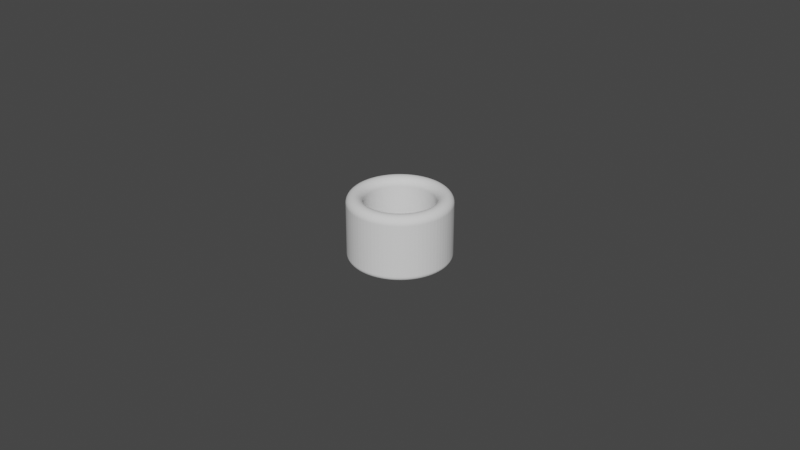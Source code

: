 # Source: Cylinder_ThumbRing_D21.5L20.0T5.0_P.blend  (saved by Blender 4.0.36; exported with 4.5.12 LTS)
import bpy
from mathutils import Matrix  # noqa: F401  (used for matrix-valued properties, if any)

bpy.ops.wm.read_factory_settings(use_empty=True)
scene = bpy.context.scene
scene.name = 'Scene'

# ---- collections
col_collection = bpy.data.collections.new('Collection'); scene.collection.children.link(col_collection)

# ---- world
world_world = bpy.data.worlds.new('World'); scene.world = world_world
world_world.use_nodes = True; world_world.node_tree.nodes.clear()
_N = world_world.node_tree.nodes; _L = world_world.node_tree.links
n0 = _N.new('ShaderNodeOutputWorld'); n0.name = 'World Output'; n0.location = (300, 300)
n1 = _N.new('ShaderNodeBackground'); n1.name = 'Background'; n1.location = (10, 300)
n1.inputs[0].default_value = (0.05088, 0.05088, 0.05088, 1.0)
_L.new(n1.outputs[0], n0.inputs[0])
n0.is_active_output = True
world_world.color = (0.05088, 0.05088, 0.05088)
world_world.use_sun_shadow = False
world_world.sun_shadow_jitter_overblur = 0.0

# ---- meshes
me_cylinder_thumbring_d21_5l20_0t5_0_p = bpy.data.meshes.new('Cylinder_ThumbRing_D21.5L20.0T5.0_P')
me_cylinder_thumbring_d21_5l20_0t5_0_p.from_pydata([(0.0, 0.01075, 0.0), (-0.0008434, 0.01072, 0.0), (-0.001682, 0.01062, 0.0), (-0.00251, 0.01045, 0.0), (-0.003322, 0.01022, 0.0), (-0.004114, 0.009932, 0.0), (-0.00488, 0.009578, 0.0), (-0.005617, 0.009166, 0.0), (-0.006319, 0.008697, 0.0), (-0.006982, 0.008174, 0.0), (-0.007601, 0.007601, 0.0), (-0.008174, 0.006982, 0.0), (-0.008697, 0.006319, 0.0), (-0.009166, 0.005617, 0.0), (-0.009578, 0.00488, 0.0), (-0.009932, 0.004114, 0.0), (-0.01022, 0.003322, 0.0), (-0.01045, 0.00251, 0.0), (-0.01062, 0.001682, 0.0), (-0.01072, 0.0008434, 0.0), (-0.01075, 0.0, 0.0), (-0.01072, -0.0008434, 0.0), (-0.01062, -0.001682, 0.0), (-0.01045, -0.00251, 0.0), (-0.01022, -0.003322, 0.0), (-0.009932, -0.004114, 0.0), (-0.009578, -0.00488, 0.0), (-0.009166, -0.005617, 0.0), (-0.008697, -0.006319, 0.0), (-0.008174, -0.006982, 0.0), (-0.007601, -0.007601, 0.0), (-0.006982, -0.008174, 0.0), (-0.006319, -0.008697, 0.0), (-0.005617, -0.009166, 0.0), (-0.00488, -0.009578, 0.0), (-0.004114, -0.009932, 0.0), (-0.003322, -0.01022, 0.0), (-0.00251, -0.01045, 0.0), (-0.001682, -0.01062, 0.0), (-0.0008434, -0.01072, 0.0), (0.0, -0.01075, 0.0), (0.0008434, -0.01072, 0.0), (0.001682, -0.01062, 0.0), (0.00251, -0.01045, 0.0), (0.003322, -0.01022, 0.0), (0.004114, -0.009932, 0.0), (0.00488, -0.009578, 0.0), (0.005617, -0.009166, 0.0), (0.006319, -0.008697, 0.0), (0.006982, -0.008174, 0.0), (0.007601, -0.007601, 0.0), (0.008174, -0.006982, 0.0), (0.008697, -0.006319, 0.0), (0.009166, -0.005617, 0.0), (0.009578, -0.00488, 0.0), (0.009932, -0.004114, 0.0), (0.01022, -0.003322, 0.0), (0.01045, -0.00251, 0.0), (0.01062, -0.001682, 0.0), (0.01072, -0.0008434, 0.0), (0.01075, 0.0, 0.0), (0.01072, 0.0008434, 0.0), (0.01062, 0.001682, 0.0), (0.01045, 0.00251, 0.0), (0.01022, 0.003322, 0.0), (0.009932, 0.004114, 0.0), (0.009578, 0.00488, 0.0), (0.009166, 0.005617, 0.0), (0.008697, 0.006319, 0.0), (0.008174, 0.006982, 0.0), (0.007601, 0.007601, 0.0), (0.006982, 0.008174, 0.0), (0.006319, 0.008697, 0.0), (0.005617, 0.009166, 0.0), (0.00488, 0.009578, 0.0), (0.004114, 0.009932, 0.0), (0.003322, 0.01022, 0.0), (0.00251, 0.01045, 0.0), (0.001682, 0.01062, 0.0), (0.0008434, 0.01072, 0.0), (0.0, 0.01575, 0.0), (-0.001236, 0.0157, 0.0), (-0.002464, 0.01556, 0.0), (-0.003677, 0.01531, 0.0), (-0.004867, 0.01498, 0.0), (-0.006027, 0.01455, 0.0), (-0.00715, 0.01403, 0.0), (-0.008229, 0.01343, 0.0), (-0.009258, 0.01274, 0.0), (-0.01023, 0.01198, 0.0), (-0.01114, 0.01114, 0.0), (-0.01198, 0.01023, 0.0), (-0.01274, 0.009258, 0.0), (-0.01343, 0.008229, 0.0), (-0.01403, 0.00715, 0.0), (-0.01455, 0.006027, 0.0), (-0.01498, 0.004867, 0.0), (-0.01531, 0.003677, 0.0), (-0.01556, 0.002464, 0.0), (-0.0157, 0.001236, 0.0), (-0.01575, 0.0, 0.0), (-0.0157, -0.001236, 0.0), (-0.01556, -0.002464, 0.0), (-0.01531, -0.003677, 0.0), (-0.01498, -0.004867, 0.0), (-0.01455, -0.006027, 0.0), (-0.01403, -0.00715, 0.0), (-0.01343, -0.008229, 0.0), (-0.01274, -0.009258, 0.0), (-0.01198, -0.01023, 0.0), (-0.01114, -0.01114, 0.0), (-0.01023, -0.01198, 0.0), (-0.009258, -0.01274, 0.0), (-0.008229, -0.01343, 0.0), (-0.00715, -0.01403, 0.0), (-0.006027, -0.01455, 0.0), (-0.004867, -0.01498, 0.0), (-0.003677, -0.01531, 0.0), (-0.002464, -0.01556, 0.0), (-0.001236, -0.0157, 0.0), (0.0, -0.01575, 0.0), (0.001236, -0.0157, 0.0), (0.002464, -0.01556, 0.0), (0.003677, -0.01531, 0.0), (0.004867, -0.01498, 0.0), (0.006027, -0.01455, 0.0), (0.00715, -0.01403, 0.0), (0.008229, -0.01343, 0.0), (0.009258, -0.01274, 0.0), (0.01023, -0.01198, 0.0), (0.01114, -0.01114, 0.0), (0.01198, -0.01023, 0.0), (0.01274, -0.009258, 0.0), (0.01343, -0.008229, 0.0), (0.01403, -0.00715, 0.0), (0.01455, -0.006027, 0.0), (0.01498, -0.004867, 0.0), (0.01531, -0.003677, 0.0), (0.01556, -0.002464, 0.0), (0.0157, -0.001236, 0.0), (0.01575, 0.0, 0.0), (0.0157, 0.001236, 0.0), (0.01556, 0.002464, 0.0), (0.01531, 0.003677, 0.0), (0.01498, 0.004867, 0.0), (0.01455, 0.006027, 0.0), (0.01403, 0.00715, 0.0), (0.01343, 0.008229, 0.0), (0.01274, 0.009258, 0.0), (0.01198, 0.01023, 0.0), (0.01114, 0.01114, 0.0), (0.01023, 0.01198, 0.0), (0.009258, 0.01274, 0.0), (0.008229, 0.01343, 0.0), (0.00715, 0.01403, 0.0), (0.006027, 0.01455, 0.0), (0.004867, 0.01498, 0.0), (0.003677, 0.01531, 0.0), (0.002464, 0.01556, 0.0), (0.001236, 0.0157, 0.0)], [], [(79, 159, 80, 0), (78, 158, 159, 79), (77, 157, 158, 78), (76, 156, 157, 77), (75, 155, 156, 76), (74, 154, 155, 75), (73, 153, 154, 74), (72, 152, 153, 73), (71, 151, 152, 72), (70, 150, 151, 71), (69, 149, 150, 70), (68, 148, 149, 69), (67, 147, 148, 68), (66, 146, 147, 67), (65, 145, 146, 66), (64, 144, 145, 65), (63, 143, 144, 64), (62, 142, 143, 63), (61, 141, 142, 62), (60, 140, 141, 61), (59, 139, 140, 60), (58, 138, 139, 59), (57, 137, 138, 58), (56, 136, 137, 57), (55, 135, 136, 56), (54, 134, 135, 55), (53, 133, 134, 54), (52, 132, 133, 53), (51, 131, 132, 52), (50, 130, 131, 51), (49, 129, 130, 50), (48, 128, 129, 49), (47, 127, 128, 48), (46, 126, 127, 47), (45, 125, 126, 46), (44, 124, 125, 45), (43, 123, 124, 44), (42, 122, 123, 43), (41, 121, 122, 42), (40, 120, 121, 41), (39, 119, 120, 40), (38, 118, 119, 39), (37, 117, 118, 38), (36, 116, 117, 37), (35, 115, 116, 36), (34, 114, 115, 35), (33, 113, 114, 34), (32, 112, 113, 33), (31, 111, 112, 32), (30, 110, 111, 31), (29, 109, 110, 30), (28, 108, 109, 29), (27, 107, 108, 28), (26, 106, 107, 27), (25, 105, 106, 26), (24, 104, 105, 25), (23, 103, 104, 24), (22, 102, 103, 23), (21, 101, 102, 22), (20, 100, 101, 21), (19, 99, 100, 20), (18, 98, 99, 19), (17, 97, 98, 18), (16, 96, 97, 17), (15, 95, 96, 16), (14, 94, 95, 15), (13, 93, 94, 14), (12, 92, 93, 13), (11, 91, 92, 12), (10, 90, 91, 11), (9, 89, 90, 10), (8, 88, 89, 9), (7, 87, 88, 8), (6, 86, 87, 7), (5, 85, 86, 6), (4, 84, 85, 5), (3, 83, 84, 4), (2, 82, 83, 3), (1, 81, 82, 2), (0, 80, 81, 1)])
_uv = me_cylinder_thumbring_d21_5l20_0t5_0_p.uv_layers.new(name='UVMap')
_uv.uv.foreach_set('vector', [0.0, 0.0, 0.0, 0.0, 0.0, 0.0, 0.0, 0.0, 0.0, 0.0, 0.0, 0.0, 0.0, 0.0, 0.0, 0.0, 0.0, 0.0, 0.0, 0.0, 0.0, 0.0, 0.0, 0.0, 0.0, 0.0, 0.0, 0.0, 0.0, 0.0, 0.0, 0.0, 0.0, 0.0, 0.0, 0.0, 0.0, 0.0, 0.0, 0.0, 0.0, 0.0, 0.0, 0.0, 0.0, 0.0, 0.0, 0.0, 0.0, 0.0, 0.0, 0.0, 0.0, 0.0, 0.0, 0.0, 0.0, 0.0, 0.0, 0.0, 0.0, 0.0, 0.0, 0.0, 0.0, 0.0, 0.0, 0.0, 0.0, 0.0, 0.0, 0.0, 0.0, 0.0, 0.0, 0.0, 0.0, 0.0, 0.0, 0.0, 0.0, 0.0, 0.0, 0.0, 0.0, 0.0, 0.0, 0.0, 0.0, 0.0, 0.0, 0.0, 0.0, 0.0, 0.0, 0.0, 0.0, 0.0, 0.0, 0.0, 0.0, 0.0, 0.0, 0.0, 0.0, 0.0, 0.0, 0.0, 0.0, 0.0, 0.0, 0.0, 0.0, 0.0, 0.0, 0.0, 0.0, 0.0, 0.0, 0.0, 0.0, 0.0, 0.0, 0.0, 0.0, 0.0, 0.0, 0.0, 0.0, 0.0, 0.0, 0.0, 0.0, 0.0, 0.0, 0.0, 0.0, 0.0, 0.0, 0.0, 0.0, 0.0, 0.0, 0.0, 0.0, 0.0, 0.0, 0.0, 0.0, 0.0, 0.0, 0.0, 0.0, 0.0, 0.0, 0.0, 0.0, 0.0, 0.0, 0.0, 0.0, 0.0, 0.0, 0.0, 0.0, 0.0, 0.0, 0.0, 0.0, 0.0, 0.0, 0.0, 0.0, 0.0, 0.0, 0.0, 0.0, 0.0, 0.0, 0.0, 0.0, 0.0, 0.0, 0.0, 0.0, 0.0, 0.0, 0.0, 0.0, 0.0, 0.0, 0.0, 0.0, 0.0, 0.0, 0.0, 0.0, 0.0, 0.0, 0.0, 0.0, 0.0, 0.0, 0.0, 0.0, 0.0, 0.0, 0.0, 0.0, 0.0, 0.0, 0.0, 0.0, 0.0, 0.0, 0.0, 0.0, 0.0, 0.0, 0.0, 0.0, 0.0, 0.0, 0.0, 0.0, 0.0, 0.0, 0.0, 0.0, 0.0, 0.0, 0.0, 0.0, 0.0, 0.0, 0.0, 0.0, 0.0, 0.0, 0.0, 0.0, 0.0, 0.0, 0.0, 0.0, 0.0, 0.0, 0.0, 0.0, 0.0, 0.0, 0.0, 0.0, 0.0, 0.0, 0.0, 0.0, 0.0, 0.0, 0.0, 0.0, 0.0, 0.0, 0.0, 0.0, 0.0, 0.0, 0.0, 0.0, 0.0, 0.0, 0.0, 0.0, 0.0, 0.0, 0.0, 0.0, 0.0, 0.0, 0.0, 0.0, 0.0, 0.0, 0.0, 0.0, 0.0, 0.0, 0.0, 0.0, 0.0, 0.0, 0.0, 0.0, 0.0, 0.0, 0.0, 0.0, 0.0, 0.0, 0.0, 0.0, 0.0, 0.0, 0.0, 0.0, 0.0, 0.0, 0.0, 0.0, 0.0, 0.0, 0.0, 0.0, 0.0, 0.0, 0.0, 0.0, 0.0, 0.0, 0.0, 0.0, 0.0, 0.0, 0.0, 0.0, 0.0, 0.0, 0.0, 0.0, 0.0, 0.0, 0.0, 0.0, 0.0, 0.0, 0.0, 0.0, 0.0, 0.0, 0.0, 0.0, 0.0, 0.0, 0.0, 0.0, 0.0, 0.0, 0.0, 0.0, 0.0, 0.0, 0.0, 0.0, 0.0, 0.0, 0.0, 0.0, 0.0, 0.0, 0.0, 0.0, 0.0, 0.0, 0.0, 0.0, 0.0, 0.0, 0.0, 0.0, 0.0, 0.0, 0.0, 0.0, 0.0, 0.0, 0.0, 0.0, 0.0, 0.0, 0.0, 0.0, 0.0, 0.0, 0.0, 0.0, 0.0, 0.0, 0.0, 0.0, 0.0, 0.0, 0.0, 0.0, 0.0, 0.0, 0.0, 0.0, 0.0, 0.0, 0.0, 0.0, 0.0, 0.0, 0.0, 0.0, 0.0, 0.0, 0.0, 0.0, 0.0, 0.0, 0.0, 0.0, 0.0, 0.0, 0.0, 0.0, 0.0, 0.0, 0.0, 0.0, 0.0, 0.0, 0.0, 0.0, 0.0, 0.0, 0.0, 0.0, 0.0, 0.0, 0.0, 0.0, 0.0, 0.0, 0.0, 0.0, 0.0, 0.0, 0.0, 0.0, 0.0, 0.0, 0.0, 0.0, 0.0, 0.0, 0.0, 0.0, 0.0, 0.0, 0.0, 0.0, 0.0, 0.0, 0.0, 0.0, 0.0, 0.0, 0.0, 0.0, 0.0, 0.0, 0.0, 0.0, 0.0, 0.0, 0.0, 0.0, 0.0, 0.0, 0.0, 0.0, 0.0, 0.0, 0.0, 0.0, 0.0, 0.0, 0.0, 0.0, 0.0, 0.0, 0.0, 0.0, 0.0, 0.0, 0.0, 0.0, 0.0, 0.0, 0.0, 0.0, 0.0, 0.0, 0.0, 0.0, 0.0, 0.0, 0.0, 0.0, 0.0, 0.0, 0.0, 0.0, 0.0, 0.0, 0.0, 0.0, 0.0, 0.0, 0.0, 0.0, 0.0, 0.0, 0.0, 0.0, 0.0, 0.0, 0.0, 0.0, 0.0, 0.0, 0.0, 0.0, 0.0, 0.0, 0.0, 0.0, 0.0, 0.0, 0.0, 0.0, 0.0, 0.0, 0.0, 0.0, 0.0, 0.0, 0.0, 0.0, 0.0, 0.0, 0.0, 0.0, 0.0, 0.0, 0.0, 0.0, 0.0, 0.0, 0.0, 0.0, 0.0, 0.0, 0.0, 0.0, 0.0, 0.0, 0.0, 0.0, 0.0, 0.0, 0.0, 0.0, 0.0, 0.0, 0.0, 0.0, 0.0, 0.0, 0.0, 0.0, 0.0, 0.0, 0.0, 0.0, 0.0, 0.0, 0.0, 0.0, 0.0, 0.0, 0.0, 0.0, 0.0, 0.0, 0.0, 0.0, 0.0, 0.0, 0.0, 0.0, 0.0, 0.0, 0.0, 0.0, 0.0, 0.0, 0.0, 0.0, 0.0, 0.0, 0.0, 0.0, 0.0, 0.0, 0.0, 0.0, 0.0, 0.0, 0.0, 0.0, 0.0, 0.0, 0.0, 0.0, 0.0, 0.0, 0.0, 0.0, 0.0, 0.0, 0.0, 0.0, 0.0, 0.0, 0.0, 0.0, 0.0, 0.0, 0.0, 0.0, 0.0, 0.0, 0.0, 0.0, 0.0, 0.0, 0.0])
me_cylinder_thumbring_d21_5l20_0t5_0_p.update()

# ---- objects
ob_cylinder_thumbring_d21_5l20_0t5_0_p = bpy.data.objects.new('Cylinder_ThumbRing_D21.5L20.0T5.0_P', me_cylinder_thumbring_d21_5l20_0t5_0_p)

# ---- transforms, parenting, visibility, modifiers, constraints
ob_cylinder_thumbring_d21_5l20_0t5_0_p.location = (0.0, 0.0, 0.02)
_m = ob_cylinder_thumbring_d21_5l20_0t5_0_p.modifiers.new('Solidify', 'SOLIDIFY')
_m.solidify_mode = 'NON_MANIFOLD'
_m.thickness = 0.0207
_m.thickness_clamp = 0.045
_m.nonmanifold_thickness_mode = 'EVEN'
_m.nonmanifold_boundary_mode = 'ROUND'
_m = ob_cylinder_thumbring_d21_5l20_0t5_0_p.modifiers.new('Bevel', 'BEVEL')
_m.segments = 12
_m.angle_limit = 0.2618
_m.offset_type = 'DEPTH'

# ---- collection membership
scene.collection.objects.link(ob_cylinder_thumbring_d21_5l20_0t5_0_p)

# ---- scene / render settings (as saved in the file)
scene.frame_start = 1; scene.frame_end = 250; scene.frame_set(1)
scene.render.engine = 'BLENDER_EEVEE_NEXT'
scene.cycles.sampling_pattern = 'TABULATED_SOBOL'
scene.cycles.use_light_tree = False
scene.view_settings.view_transform = 'Filmic'
bpy.context.view_layer.update()

# ---- added for rendering (the .blend has no active camera and no usable light): camera, sun
cam_auto = bpy.data.cameras.new('AutoCamera')
cam_auto.lens = 50.0
cam_auto.sensor_width = 36.0
cam_auto.clip_end = 1000.0
ob_auto_camera = bpy.data.objects.new('AutoCamera', cam_auto)
scene.collection.objects.link(ob_auto_camera)
ob_auto_camera.location = (0.185045, -0.222054, 0.158022)
ob_auto_camera.rotation_euler = (1.09748, -7.21219e-08, 0.694738)
scene.camera = ob_auto_camera
light_auto_sun = bpy.data.lights.new('AutoSun', 'SUN')
light_auto_sun.energy = 3.0
light_auto_sun.angle = 0.0523599
ob_auto_sun = bpy.data.objects.new('AutoSun', light_auto_sun)
scene.collection.objects.link(ob_auto_sun)
ob_auto_sun.rotation_euler = (0.872665, 0.174533, 0.523599)
bpy.context.view_layer.update()

